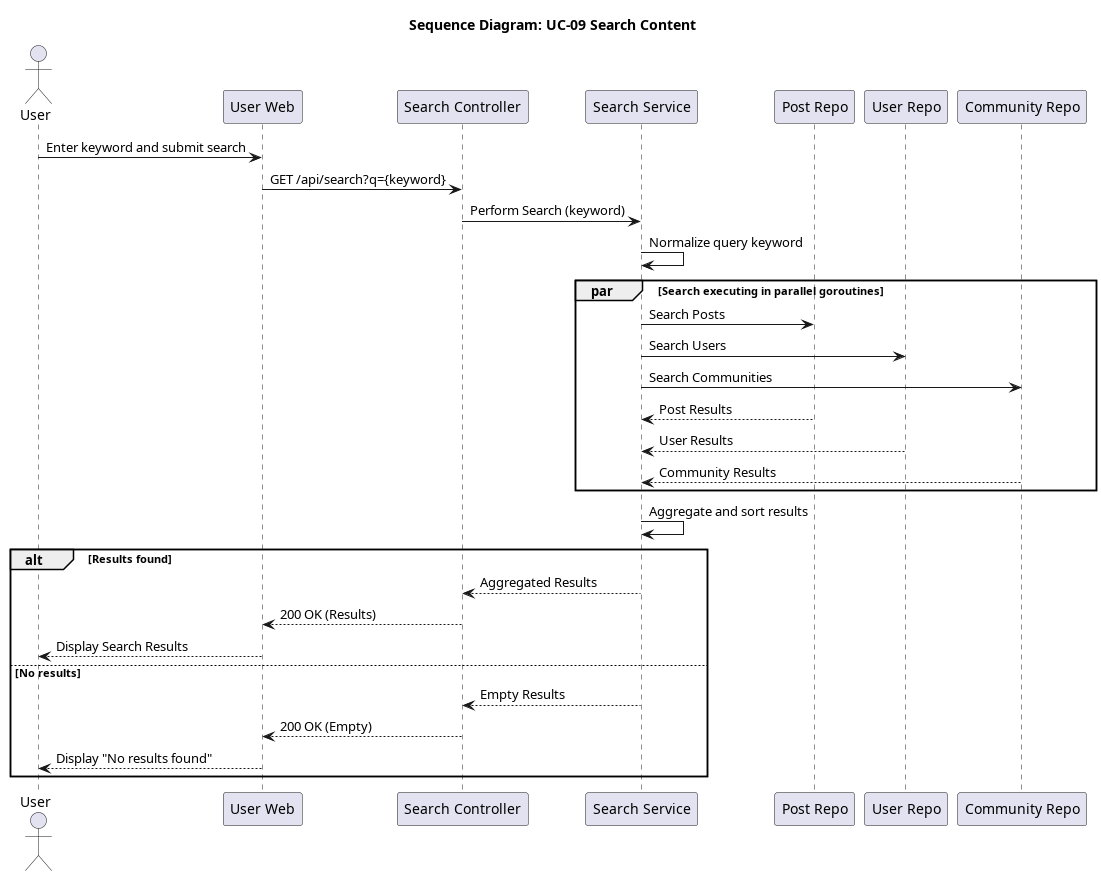

The diagram above was rendered by PlantUML. Its source (embedded in the PNG):
@startuml seq_09_search_content
title Sequence Diagram: UC-09 Search Content

actor User
participant "User Web" as Frontend
participant "Search Controller" as Controller
participant "Search Service" as Service
participant "Post Repo" as PostRepo
participant "User Repo" as UserRepo
participant "Community Repo" as CommunityRepo

User -> Frontend: Enter keyword and submit search
Frontend -> Controller: GET /api/search?q={keyword}
Controller -> Service: Perform Search (keyword)
Service -> Service: Normalize query keyword

par Search executing in parallel goroutines
    Service -> PostRepo: Search Posts
    Service -> UserRepo: Search Users
    Service -> CommunityRepo: Search Communities
    PostRepo --> Service: Post Results
    UserRepo --> Service: User Results
    CommunityRepo --> Service: Community Results
end

Service -> Service: Aggregate and sort results

alt Results found
    Service --> Controller: Aggregated Results
    Controller --> Frontend: 200 OK (Results)
    Frontend --> User: Display Search Results
else No results
    Service --> Controller: Empty Results
    Controller --> Frontend: 200 OK (Empty)
    Frontend --> User: Display "No results found"
end
@enduml